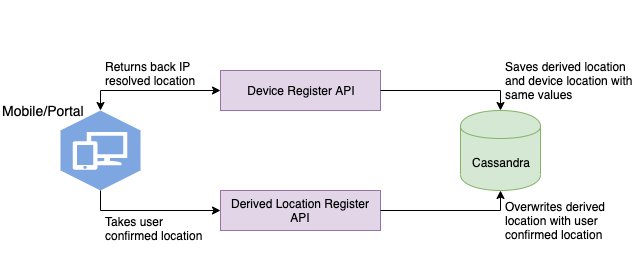

The diagram above was exported from draw.io. Its source (the exported page's mxGraphModel, read from the mxfile embedded in the PNG):
<mxGraphModel dx="946" dy="526" grid="1" gridSize="10" guides="1" tooltips="1" connect="1" arrows="1" fold="1" page="1" pageScale="1" pageWidth="827" pageHeight="1169" math="0" shadow="0">
  <root>
    <mxCell id="0" />
    <mxCell id="1" parent="0" />
    <mxCell id="h-N2dBTNJVkkKElct_gV-1" value="Device Register API" style="rounded=0;whiteSpace=wrap;html=1;fillColor=#e1d5e7;strokeColor=#9673a6;" vertex="1" parent="1">
      <mxGeometry x="280" y="80" width="160" height="40" as="geometry" />
    </mxCell>
    <mxCell id="h-N2dBTNJVkkKElct_gV-3" value="Derived Location Register API" style="rounded=0;whiteSpace=wrap;html=1;fillColor=#e1d5e7;strokeColor=#9673a6;" vertex="1" parent="1">
      <mxGeometry x="280" y="200" width="160" height="40" as="geometry" />
    </mxCell>
    <mxCell id="h-N2dBTNJVkkKElct_gV-4" value="Cassandra" style="shape=cylinder;whiteSpace=wrap;html=1;boundedLbl=1;backgroundOutline=1;fillColor=#d5e8d4;strokeColor=#82b366;" vertex="1" parent="1">
      <mxGeometry x="520" y="120" width="80" height="80" as="geometry" />
    </mxCell>
    <mxCell id="h-N2dBTNJVkkKElct_gV-8" value="" style="outlineConnect=0;dashed=0;verticalLabelPosition=bottom;verticalAlign=top;align=center;html=1;shape=mxgraph.aws3.workspaces;fillColor=#7EA6E0;gradientColor=#7EA6E0;gradientDirection=north;" vertex="1" parent="1">
      <mxGeometry x="120" y="120" width="80" height="80" as="geometry" />
    </mxCell>
    <mxCell id="h-N2dBTNJVkkKElct_gV-9" value="&lt;font style=&quot;font-size: 14px&quot;&gt;Mobile/Portal&lt;/font&gt;" style="text;html=1;resizable=0;points=[];autosize=1;align=left;verticalAlign=top;spacingTop=-4;" vertex="1" parent="1">
      <mxGeometry x="60" y="110" width="100" height="20" as="geometry" />
    </mxCell>
    <mxCell id="h-N2dBTNJVkkKElct_gV-10" value="" style="endArrow=classic;startArrow=classic;html=1;exitX=0.5;exitY=0;exitDx=0;exitDy=0;exitPerimeter=0;entryX=0;entryY=0.5;entryDx=0;entryDy=0;rounded=0;" edge="1" parent="1" source="h-N2dBTNJVkkKElct_gV-8" target="h-N2dBTNJVkkKElct_gV-1">
      <mxGeometry width="50" height="50" relative="1" as="geometry">
        <mxPoint x="180" y="130" as="sourcePoint" />
        <mxPoint x="230" y="80" as="targetPoint" />
        <Array as="points">
          <mxPoint x="160" y="100" />
        </Array>
      </mxGeometry>
    </mxCell>
    <mxCell id="h-N2dBTNJVkkKElct_gV-11" value="" style="endArrow=classic;startArrow=none;html=1;exitX=0.5;exitY=1;exitDx=0;exitDy=0;exitPerimeter=0;entryX=0;entryY=0.5;entryDx=0;entryDy=0;rounded=0;startFill=0;" edge="1" parent="1" source="h-N2dBTNJVkkKElct_gV-8">
      <mxGeometry width="50" height="50" relative="1" as="geometry">
        <mxPoint x="120" y="240" as="sourcePoint" />
        <mxPoint x="280" y="220" as="targetPoint" />
        <Array as="points">
          <mxPoint x="160" y="220" />
        </Array>
      </mxGeometry>
    </mxCell>
    <mxCell id="h-N2dBTNJVkkKElct_gV-12" value="" style="endArrow=classic;startArrow=none;html=1;exitX=1;exitY=0.5;exitDx=0;exitDy=0;entryX=0.5;entryY=0;entryDx=0;entryDy=0;rounded=0;startFill=0;" edge="1" parent="1" source="h-N2dBTNJVkkKElct_gV-1" target="h-N2dBTNJVkkKElct_gV-4">
      <mxGeometry width="50" height="50" relative="1" as="geometry">
        <mxPoint x="460" y="110" as="sourcePoint" />
        <mxPoint x="620" y="90" as="targetPoint" />
        <Array as="points">
          <mxPoint x="560" y="100" />
        </Array>
      </mxGeometry>
    </mxCell>
    <mxCell id="h-N2dBTNJVkkKElct_gV-14" value="" style="endArrow=classic;startArrow=none;html=1;exitX=1;exitY=0.5;exitDx=0;exitDy=0;entryX=0.5;entryY=1;entryDx=0;entryDy=0;rounded=0;startFill=0;" edge="1" parent="1" target="h-N2dBTNJVkkKElct_gV-4">
      <mxGeometry width="50" height="50" relative="1" as="geometry">
        <mxPoint x="440" y="220" as="sourcePoint" />
        <mxPoint x="560" y="240" as="targetPoint" />
        <Array as="points">
          <mxPoint x="560" y="220" />
        </Array>
      </mxGeometry>
    </mxCell>
    <mxCell id="h-N2dBTNJVkkKElct_gV-18" value="&lt;h1&gt;&lt;br&gt;&lt;/h1&gt;&lt;div&gt;Saves derived location and device location with same values&lt;/div&gt;" style="text;html=1;strokeColor=none;fillColor=none;spacing=5;spacingTop=-20;whiteSpace=wrap;overflow=hidden;rounded=0;" vertex="1" parent="1">
      <mxGeometry x="560" y="20" width="140" height="100" as="geometry" />
    </mxCell>
    <mxCell id="h-N2dBTNJVkkKElct_gV-19" value="&lt;h1&gt;&lt;br&gt;&lt;/h1&gt;&lt;div&gt;Returns back IP resolved location&amp;nbsp;&lt;/div&gt;" style="text;html=1;strokeColor=none;fillColor=none;spacing=5;spacingTop=-20;whiteSpace=wrap;overflow=hidden;rounded=0;" vertex="1" parent="1">
      <mxGeometry x="160" y="20" width="110" height="80" as="geometry" />
    </mxCell>
    <mxCell id="h-N2dBTNJVkkKElct_gV-20" value="&lt;h1&gt;&lt;br&gt;&lt;/h1&gt;&lt;div&gt;Takes user confirmed location&amp;nbsp;&lt;/div&gt;" style="text;html=1;strokeColor=none;fillColor=none;spacing=5;spacingTop=-20;whiteSpace=wrap;overflow=hidden;rounded=0;" vertex="1" parent="1">
      <mxGeometry x="160" y="175" width="120" height="90" as="geometry" />
    </mxCell>
    <mxCell id="h-N2dBTNJVkkKElct_gV-21" value="&lt;h1&gt;&lt;br&gt;&lt;/h1&gt;&lt;div&gt;Overwrites derived location with user confirmed location&lt;/div&gt;" style="text;html=1;strokeColor=none;fillColor=none;spacing=5;spacingTop=-20;whiteSpace=wrap;overflow=hidden;rounded=0;" vertex="1" parent="1">
      <mxGeometry x="560" y="160" width="140" height="100" as="geometry" />
    </mxCell>
  </root>
</mxGraphModel>